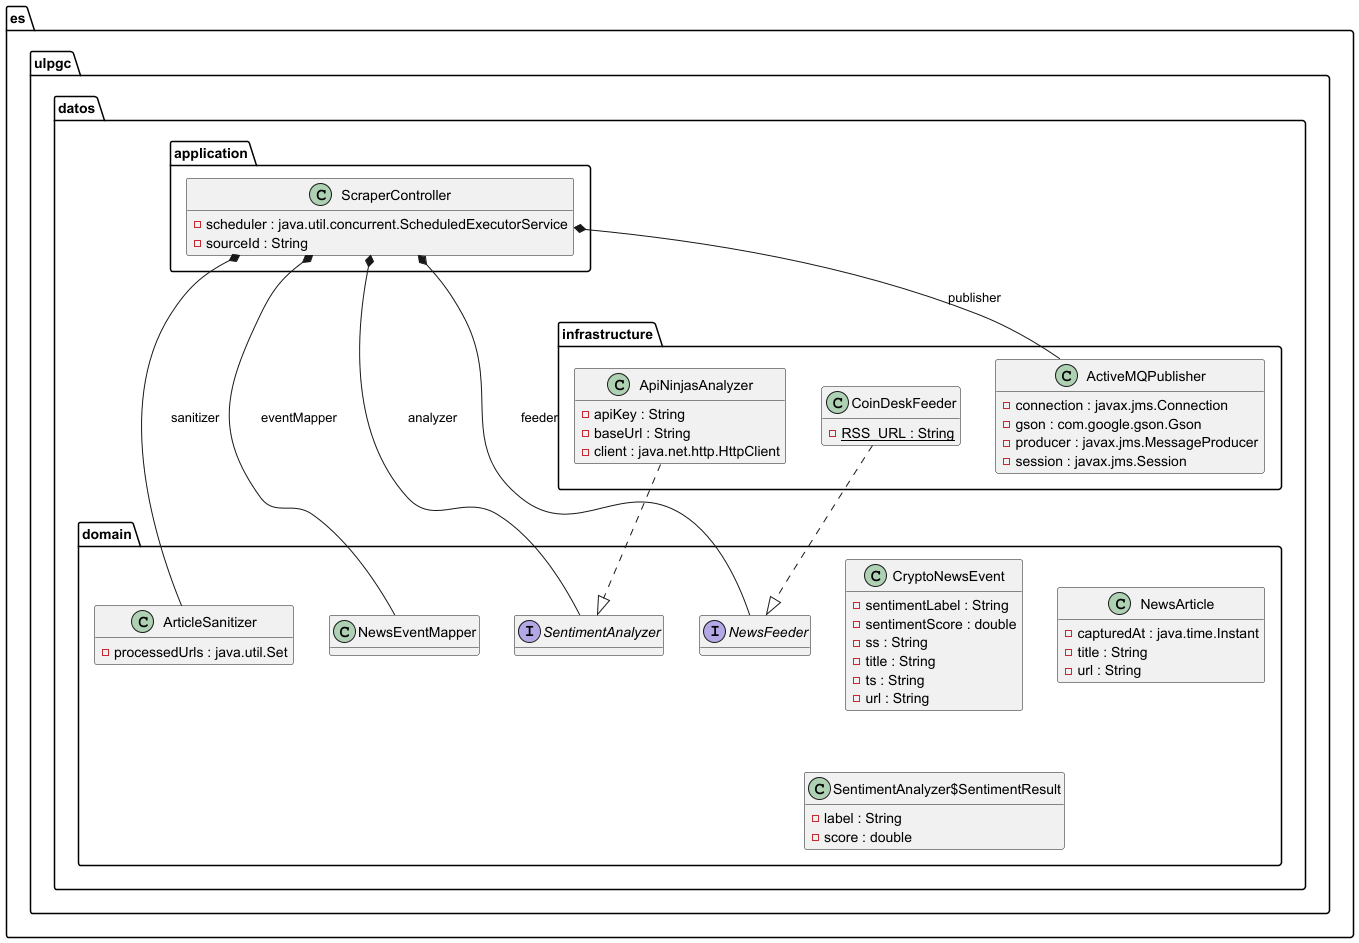

The diagram above was rendered by PlantUML. Its source (embedded in the PNG):
@startuml

class es.ulpgc.datos.application.ScraperController {
	{field} -scheduler : java.util.concurrent.ScheduledExecutorService
	{field} -sourceId : String
	{method} +runOnce () : void
	{method} +startPeriodicCapture () : void
	{method} +stop () : void
}


class es.ulpgc.datos.domain.ArticleSanitizer {
	{field} -processedUrls : java.util.Set
	{method} +sanitize ( paramList1 : java.util.List ) : java.util.List
}


class es.ulpgc.datos.domain.CryptoNewsEvent {
	{field} -sentimentLabel : String
	{field} -sentimentScore : double
	{field} -ss : String
	{field} -title : String
	{field} -ts : String
	{field} -url : String
	{method} +equals ( paramObject1 : Object ) : boolean
	{method} +hashCode () : int
	{method} +sentimentLabel () : String
	{method} +sentimentScore () : double
	{method} +ss () : String
	{method} +title () : String
	{method} +toString () : String
	{method} +ts () : String
	{method} +url () : String
}


class es.ulpgc.datos.domain.NewsArticle {
	{field} -capturedAt : java.time.Instant
	{field} -title : String
	{field} -url : String
	{method} +capturedAt () : java.time.Instant
	{method} +equals ( paramObject1 : Object ) : boolean
	{method} +hashCode () : int
	{method} +title () : String
	{method} +toString () : String
	{method} +url () : String
}


class es.ulpgc.datos.domain.NewsEventMapper {
	{method} +toEvent ( paramNewsArticle1 : es.ulpgc.datos.domain.NewsArticle , paramString2 : String , paramSentimentAnalyzer$SentimentResult3 : es.ulpgc.datos.domain.SentimentAnalyzer$SentimentResult ) : es.ulpgc.datos.domain.CryptoNewsEvent
}


interface es.ulpgc.datos.domain.NewsFeeder {
	{method}  {abstract} +fetchNews () : java.util.List
}


interface es.ulpgc.datos.domain.SentimentAnalyzer {
	{method}  {abstract} +analyze ( paramString1 : String ) : es.ulpgc.datos.domain.SentimentAnalyzer$SentimentResult
}


class es.ulpgc.datos.domain.SentimentAnalyzer$SentimentResult {
	{field} -label : String
	{field} -score : double
	{method} +equals ( paramObject1 : Object ) : boolean
	{method} +hashCode () : int
	{method} +label () : String
	{method} +score () : double
	{method} +toString () : String
}


class es.ulpgc.datos.infrastructure.ActiveMQPublisher {
	{field} -connection : javax.jms.Connection
	{field} -gson : com.google.gson.Gson
	{field} -producer : javax.jms.MessageProducer
	{field} -session : javax.jms.Session
	{method} +close () : void
	{method} +publish ( paramCryptoNewsEvent1 : es.ulpgc.datos.domain.CryptoNewsEvent ) : void
}


class es.ulpgc.datos.infrastructure.ApiNinjasAnalyzer {
	{field} -apiKey : String
	{field} -baseUrl : String
	{field} -client : java.net.http.HttpClient
	{method} +analyze ( paramString1 : String ) : es.ulpgc.datos.domain.SentimentAnalyzer$SentimentResult
	{method} -parseResponse ( paramString1 : String ) : es.ulpgc.datos.domain.SentimentAnalyzer$SentimentResult
}


class es.ulpgc.datos.infrastructure.CoinDeskFeeder {
	{field} {static} -RSS_URL : String
	{method} -extractNews ( paramDocument1 : org.jsoup.nodes.Document ) : java.util.List
	{method} +fetchNews () : java.util.List
	{method} -isValidNewsLink ( paramString1 : String , paramString2 : String ) : boolean
}




es.ulpgc.datos.application.ScraperController *--  es.ulpgc.datos.domain.ArticleSanitizer : sanitizer
es.ulpgc.datos.application.ScraperController *--  es.ulpgc.datos.domain.NewsEventMapper : eventMapper
es.ulpgc.datos.application.ScraperController *--  es.ulpgc.datos.domain.NewsFeeder : feeder
es.ulpgc.datos.application.ScraperController *--  es.ulpgc.datos.domain.SentimentAnalyzer : analyzer
es.ulpgc.datos.application.ScraperController *--  es.ulpgc.datos.infrastructure.ActiveMQPublisher : publisher
es.ulpgc.datos.infrastructure.ApiNinjasAnalyzer ..|>  es.ulpgc.datos.domain.SentimentAnalyzer
es.ulpgc.datos.infrastructure.CoinDeskFeeder ..|>  es.ulpgc.datos.domain.NewsFeeder

hide methods

@enduml